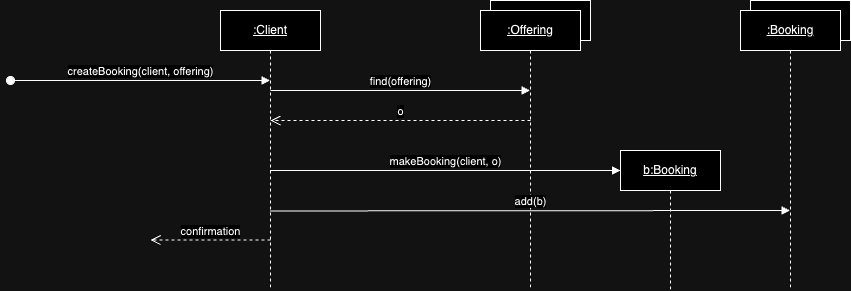

The diagram above was exported from draw.io. Its source (the exported page's mxGraphModel, read from the mxfile embedded in the PNG):
<mxGraphModel dx="1130" dy="481" grid="1" gridSize="10" guides="1" tooltips="1" connect="1" arrows="1" fold="1" page="1" pageScale="1" pageWidth="850" pageHeight="1100" math="0" shadow="0">
  <root>
    <mxCell id="0" />
    <mxCell id="1" parent="0" />
    <mxCell id="JNCII0D-Ygy5xqPE8z87-2" value="&lt;u&gt;:Client&lt;/u&gt;" style="shape=umlLifeline;perimeter=lifelinePerimeter;whiteSpace=wrap;html=1;container=0;dropTarget=0;collapsible=0;recursiveResize=0;outlineConnect=0;portConstraint=eastwest;newEdgeStyle={&quot;edgeStyle&quot;:&quot;elbowEdgeStyle&quot;,&quot;elbow&quot;:&quot;vertical&quot;,&quot;curved&quot;:0,&quot;rounded&quot;:0};" parent="1" vertex="1">
      <mxGeometry x="220" y="40" width="100" height="280" as="geometry" />
    </mxCell>
    <mxCell id="JNCII0D-Ygy5xqPE8z87-4" value="find(offering)" style="html=1;verticalAlign=bottom;endArrow=block;edgeStyle=elbowEdgeStyle;elbow=vertical;curved=0;rounded=0;" parent="1" edge="1">
      <mxGeometry x="0.0019" relative="1" as="geometry">
        <mxPoint x="270" y="120" as="sourcePoint" />
        <Array as="points" />
        <mxPoint x="529.5" y="120" as="targetPoint" />
        <mxPoint as="offset" />
      </mxGeometry>
    </mxCell>
    <mxCell id="JNCII0D-Ygy5xqPE8z87-6" value="createBooking(client, offering)" style="html=1;verticalAlign=bottom;startArrow=oval;endArrow=block;startSize=8;edgeStyle=elbowEdgeStyle;elbow=vertical;curved=0;rounded=0;" parent="1" edge="1">
      <mxGeometry x="0.0014" relative="1" as="geometry">
        <mxPoint x="10" y="110" as="sourcePoint" />
        <mxPoint x="269.5" y="110.125" as="targetPoint" />
        <mxPoint as="offset" />
      </mxGeometry>
    </mxCell>
    <mxCell id="JNCII0D-Ygy5xqPE8z87-18" value="confirmation" style="html=1;verticalAlign=bottom;endArrow=open;dashed=1;endSize=8;edgeStyle=elbowEdgeStyle;elbow=horizontal;curved=0;rounded=0;" parent="1" edge="1">
      <mxGeometry relative="1" as="geometry">
        <mxPoint x="150" y="269.5" as="targetPoint" />
        <Array as="points">
          <mxPoint x="195" y="269.5" />
        </Array>
        <mxPoint x="270" y="269.5" as="sourcePoint" />
        <mxPoint as="offset" />
      </mxGeometry>
    </mxCell>
    <mxCell id="JNCII0D-Ygy5xqPE8z87-46" value="" style="rounded=0;whiteSpace=wrap;html=1;" parent="1" vertex="1">
      <mxGeometry x="490" y="30" width="100" height="40" as="geometry" />
    </mxCell>
    <mxCell id="JNCII0D-Ygy5xqPE8z87-47" value="&lt;u&gt;:Offering&lt;/u&gt;" style="shape=umlLifeline;perimeter=lifelinePerimeter;whiteSpace=wrap;html=1;container=0;dropTarget=0;collapsible=0;recursiveResize=0;outlineConnect=0;portConstraint=eastwest;newEdgeStyle={&quot;edgeStyle&quot;:&quot;elbowEdgeStyle&quot;,&quot;elbow&quot;:&quot;vertical&quot;,&quot;curved&quot;:0,&quot;rounded&quot;:0};" parent="1" vertex="1">
      <mxGeometry x="480" y="40" width="100" height="280" as="geometry" />
    </mxCell>
    <mxCell id="JNCII0D-Ygy5xqPE8z87-48" value="o" style="html=1;verticalAlign=bottom;endArrow=open;dashed=1;endSize=8;edgeStyle=elbowEdgeStyle;elbow=vertical;curved=0;rounded=0;" parent="1" edge="1">
      <mxGeometry x="-0.0019" relative="1" as="geometry">
        <mxPoint x="270" y="150" as="targetPoint" />
        <Array as="points">
          <mxPoint x="455" y="150" />
        </Array>
        <mxPoint x="530" y="150" as="sourcePoint" />
        <mxPoint as="offset" />
      </mxGeometry>
    </mxCell>
    <mxCell id="JNCII0D-Ygy5xqPE8z87-49" value="&lt;u&gt;b:Booking&lt;/u&gt;" style="shape=umlLifeline;perimeter=lifelinePerimeter;whiteSpace=wrap;html=1;container=0;dropTarget=0;collapsible=0;recursiveResize=0;outlineConnect=0;portConstraint=eastwest;newEdgeStyle={&quot;edgeStyle&quot;:&quot;elbowEdgeStyle&quot;,&quot;elbow&quot;:&quot;vertical&quot;,&quot;curved&quot;:0,&quot;rounded&quot;:0};" parent="1" vertex="1">
      <mxGeometry x="620" y="180" width="100" height="140" as="geometry" />
    </mxCell>
    <mxCell id="JNCII0D-Ygy5xqPE8z87-50" value="makeBooking(client, o)" style="html=1;verticalAlign=bottom;endArrow=block;edgeStyle=elbowEdgeStyle;elbow=vertical;curved=0;rounded=0;" parent="1" edge="1">
      <mxGeometry x="0.0019" relative="1" as="geometry">
        <mxPoint x="269.5" y="199.96" as="sourcePoint" />
        <Array as="points" />
        <mxPoint x="620" y="199.5" as="targetPoint" />
        <mxPoint as="offset" />
      </mxGeometry>
    </mxCell>
    <mxCell id="LKkZxWeZZssRMoiO-dcm-3" value="add(b)" style="html=1;verticalAlign=bottom;endArrow=block;edgeStyle=elbowEdgeStyle;elbow=vertical;curved=0;rounded=0;" edge="1" parent="1">
      <mxGeometry x="0.0019" relative="1" as="geometry">
        <mxPoint x="269.5" y="240.46" as="sourcePoint" />
        <Array as="points" />
        <mxPoint x="789.5" y="240" as="targetPoint" />
        <mxPoint as="offset" />
      </mxGeometry>
    </mxCell>
    <mxCell id="LKkZxWeZZssRMoiO-dcm-4" value="" style="rounded=0;whiteSpace=wrap;html=1;" vertex="1" parent="1">
      <mxGeometry x="750" y="30" width="100" height="40" as="geometry" />
    </mxCell>
    <mxCell id="LKkZxWeZZssRMoiO-dcm-5" value="&lt;u&gt;:Booking&lt;/u&gt;" style="shape=umlLifeline;perimeter=lifelinePerimeter;whiteSpace=wrap;html=1;container=0;dropTarget=0;collapsible=0;recursiveResize=0;outlineConnect=0;portConstraint=eastwest;newEdgeStyle={&quot;edgeStyle&quot;:&quot;elbowEdgeStyle&quot;,&quot;elbow&quot;:&quot;vertical&quot;,&quot;curved&quot;:0,&quot;rounded&quot;:0};" vertex="1" parent="1">
      <mxGeometry x="740" y="40" width="100" height="280" as="geometry" />
    </mxCell>
  </root>
</mxGraphModel>